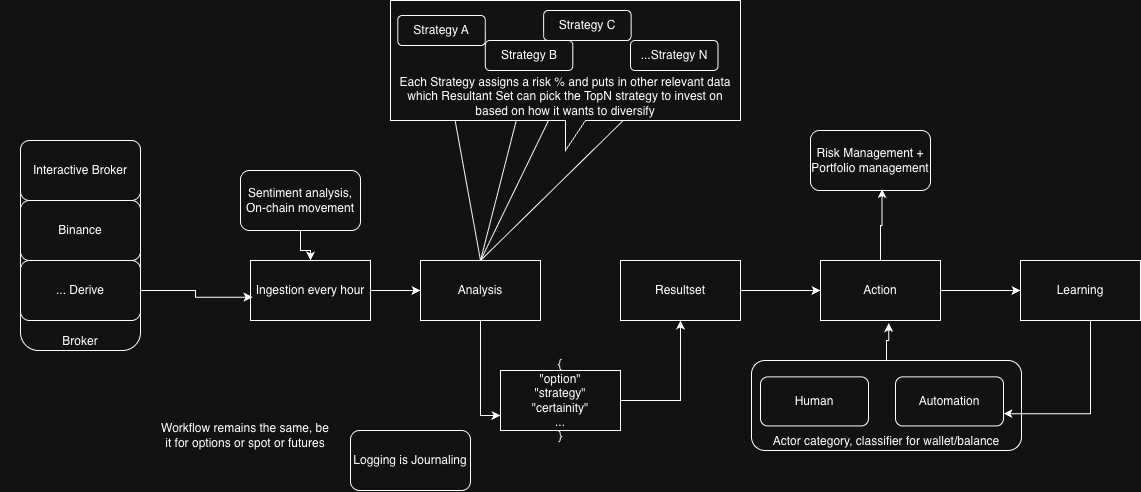

The diagram above was exported from draw.io. Its source (the exported page's mxGraphModel, read from the mxfile embedded in the PNG):
<mxGraphModel dx="1067" dy="855" grid="1" gridSize="10" guides="1" tooltips="1" connect="1" arrows="1" fold="1" page="1" pageScale="1" pageWidth="827" pageHeight="1169" math="0" shadow="0">
  <root>
    <mxCell id="0" />
    <mxCell id="1" parent="0" />
    <mxCell id="diXqTo_FWl6tOESLcUsG-7" parent="1" style="rounded=1;whiteSpace=wrap;html=1;" value="Logging is Journaling" vertex="1">
      <mxGeometry height="60" width="120" x="420" y="570" as="geometry" />
    </mxCell>
    <mxCell id="diXqTo_FWl6tOESLcUsG-16" connectable="0" parent="1" style="group" value="" vertex="1">
      <mxGeometry height="90" width="270" x="821" y="500" as="geometry" />
    </mxCell>
    <mxCell id="diXqTo_FWl6tOESLcUsG-9" parent="diXqTo_FWl6tOESLcUsG-16" style="rounded=1;whiteSpace=wrap;html=1;verticalAlign=bottom;" value="Actor category, classifier for wallet/balance" vertex="1">
      <mxGeometry height="90" width="270" as="geometry" />
    </mxCell>
    <mxCell id="diXqTo_FWl6tOESLcUsG-14" parent="diXqTo_FWl6tOESLcUsG-16" style="rounded=1;whiteSpace=wrap;html=1;" value="Human" vertex="1">
      <mxGeometry height="49.09090909090909" width="108" x="9" y="16.363636363636363" as="geometry" />
    </mxCell>
    <mxCell id="diXqTo_FWl6tOESLcUsG-15" parent="diXqTo_FWl6tOESLcUsG-16" style="rounded=1;whiteSpace=wrap;html=1;" value="Automation" vertex="1">
      <mxGeometry height="49.09090909090909" width="108" x="144" y="16.363636363636363" as="geometry" />
    </mxCell>
    <mxCell id="diXqTo_FWl6tOESLcUsG-30" edge="1" parent="1" style="edgeStyle=orthogonalEdgeStyle;rounded=0;orthogonalLoop=1;jettySize=auto;html=1;" target="diXqTo_FWl6tOESLcUsG-31">
      <mxGeometry relative="1" as="geometry">
        <mxPoint x="460" y="940" as="targetPoint" />
      </mxGeometry>
    </mxCell>
    <mxCell id="diXqTo_FWl6tOESLcUsG-32" connectable="0" parent="diXqTo_FWl6tOESLcUsG-30" style="edgeLabel;html=1;align=center;verticalAlign=middle;resizable=0;points=[];" value="Filter" vertex="1">
      <mxGeometry relative="1" x="-0.0982" y="-2" as="geometry">
        <mxPoint as="offset" />
      </mxGeometry>
    </mxCell>
    <mxCell id="diXqTo_FWl6tOESLcUsG-34" edge="1" parent="1" source="diXqTo_FWl6tOESLcUsG-31" style="edgeStyle=orthogonalEdgeStyle;rounded=0;orthogonalLoop=1;jettySize=auto;html=1;" target="diXqTo_FWl6tOESLcUsG-33" value="">
      <mxGeometry relative="1" as="geometry" />
    </mxCell>
    <mxCell id="diXqTo_FWl6tOESLcUsG-31" parent="1" style="whiteSpace=wrap;html=1;" value="Ingestion every hour" vertex="1">
      <mxGeometry height="60" width="120" x="320" y="400" as="geometry" />
    </mxCell>
    <mxCell id="diXqTo_FWl6tOESLcUsG-43" edge="1" parent="1" source="diXqTo_FWl6tOESLcUsG-33" style="edgeStyle=orthogonalEdgeStyle;rounded=0;orthogonalLoop=1;jettySize=auto;html=1;entryX=0;entryY=0.75;entryDx=0;entryDy=0;" target="diXqTo_FWl6tOESLcUsG-41">
      <mxGeometry relative="1" as="geometry" />
    </mxCell>
    <mxCell id="diXqTo_FWl6tOESLcUsG-33" parent="1" style="whiteSpace=wrap;html=1;" value="Analysis" vertex="1">
      <mxGeometry height="60" width="120" x="490" y="400" as="geometry" />
    </mxCell>
    <mxCell id="diXqTo_FWl6tOESLcUsG-47" edge="1" parent="1" source="diXqTo_FWl6tOESLcUsG-37" style="edgeStyle=orthogonalEdgeStyle;rounded=0;orthogonalLoop=1;jettySize=auto;html=1;" target="diXqTo_FWl6tOESLcUsG-46" value="">
      <mxGeometry relative="1" as="geometry" />
    </mxCell>
    <mxCell id="diXqTo_FWl6tOESLcUsG-37" parent="1" style="whiteSpace=wrap;html=1;" value="Resultset" vertex="1">
      <mxGeometry height="60" width="120" x="690" y="400" as="geometry" />
    </mxCell>
    <mxCell id="diXqTo_FWl6tOESLcUsG-44" edge="1" parent="1" source="diXqTo_FWl6tOESLcUsG-41" style="edgeStyle=orthogonalEdgeStyle;rounded=0;orthogonalLoop=1;jettySize=auto;html=1;entryX=0.5;entryY=1;entryDx=0;entryDy=0;" target="diXqTo_FWl6tOESLcUsG-37">
      <mxGeometry relative="1" as="geometry">
        <Array as="points">
          <mxPoint x="750" y="540" />
        </Array>
      </mxGeometry>
    </mxCell>
    <mxCell id="diXqTo_FWl6tOESLcUsG-41" parent="1" style="whiteSpace=wrap;html=1;" value="{&lt;div&gt;&quot;option&quot;&lt;/div&gt;&lt;div&gt;&quot;strategy&quot;&lt;/div&gt;&lt;div&gt;&quot;certainity&quot;&lt;br&gt;...&lt;/div&gt;&lt;div&gt;}&lt;/div&gt;" vertex="1">
      <mxGeometry height="60" width="120" x="570" y="510" as="geometry" />
    </mxCell>
    <mxCell id="diXqTo_FWl6tOESLcUsG-45" parent="1" style="text;html=1;whiteSpace=wrap;strokeColor=none;fillColor=none;align=center;verticalAlign=middle;rounded=0;" value="Workflow remains the same, be it for options or spot or futures" vertex="1">
      <mxGeometry height="30" width="170" x="230" y="560" as="geometry" />
    </mxCell>
    <mxCell id="diXqTo_FWl6tOESLcUsG-52" edge="1" parent="1" source="diXqTo_FWl6tOESLcUsG-46" style="edgeStyle=orthogonalEdgeStyle;rounded=0;orthogonalLoop=1;jettySize=auto;html=1;" target="diXqTo_FWl6tOESLcUsG-51" value="">
      <mxGeometry relative="1" as="geometry" />
    </mxCell>
    <mxCell id="diXqTo_FWl6tOESLcUsG-46" parent="1" style="whiteSpace=wrap;html=1;" value="Action" vertex="1">
      <mxGeometry height="60" width="120" x="890" y="400" as="geometry" />
    </mxCell>
    <mxCell id="diXqTo_FWl6tOESLcUsG-48" parent="1" style="rounded=1;whiteSpace=wrap;html=1;" value="Risk Management + Portfolio management" vertex="1">
      <mxGeometry height="60" width="120" x="880" y="270" as="geometry" />
    </mxCell>
    <mxCell id="diXqTo_FWl6tOESLcUsG-49" edge="1" parent="1" source="diXqTo_FWl6tOESLcUsG-46" style="edgeStyle=orthogonalEdgeStyle;rounded=0;orthogonalLoop=1;jettySize=auto;html=1;entryX=0.597;entryY=0.978;entryDx=0;entryDy=0;entryPerimeter=0;" target="diXqTo_FWl6tOESLcUsG-48">
      <mxGeometry relative="1" as="geometry" />
    </mxCell>
    <mxCell id="diXqTo_FWl6tOESLcUsG-50" edge="1" parent="1" source="diXqTo_FWl6tOESLcUsG-9" style="edgeStyle=orthogonalEdgeStyle;rounded=0;orthogonalLoop=1;jettySize=auto;html=1;entryX=0.569;entryY=1.042;entryDx=0;entryDy=0;entryPerimeter=0;" target="diXqTo_FWl6tOESLcUsG-46">
      <mxGeometry relative="1" as="geometry" />
    </mxCell>
    <mxCell id="diXqTo_FWl6tOESLcUsG-53" edge="1" parent="1" source="diXqTo_FWl6tOESLcUsG-51" style="edgeStyle=orthogonalEdgeStyle;rounded=0;orthogonalLoop=1;jettySize=auto;html=1;entryX=1;entryY=0.75;entryDx=0;entryDy=0;" target="diXqTo_FWl6tOESLcUsG-15">
      <mxGeometry relative="1" as="geometry">
        <Array as="points">
          <mxPoint x="1160" y="553" />
        </Array>
      </mxGeometry>
    </mxCell>
    <mxCell id="diXqTo_FWl6tOESLcUsG-51" parent="1" style="whiteSpace=wrap;html=1;" value="Learning" vertex="1">
      <mxGeometry height="60" width="120" x="1090" y="400" as="geometry" />
    </mxCell>
    <mxCell id="diXqTo_FWl6tOESLcUsG-55" edge="1" parent="1" style="edgeStyle=orthogonalEdgeStyle;rounded=0;orthogonalLoop=1;jettySize=auto;html=1;entryX=0;entryY=0.5;entryDx=0;entryDy=0;" target="diXqTo_FWl6tOESLcUsG-31">
      <mxGeometry relative="1" as="geometry">
        <Array as="points">
          <mxPoint x="260" y="940" />
        </Array>
      </mxGeometry>
    </mxCell>
    <mxCell id="diXqTo_FWl6tOESLcUsG-63" edge="1" parent="1" source="diXqTo_FWl6tOESLcUsG-21" style="edgeStyle=orthogonalEdgeStyle;rounded=0;orthogonalLoop=1;jettySize=auto;html=1;" target="diXqTo_FWl6tOESLcUsG-31">
      <mxGeometry relative="1" as="geometry" />
    </mxCell>
    <mxCell id="diXqTo_FWl6tOESLcUsG-21" parent="1" style="rounded=1;whiteSpace=wrap;html=1;" value="Sentiment analysis, On-chain movement" vertex="1">
      <mxGeometry height="60" width="120" x="310" y="310" as="geometry" />
    </mxCell>
    <mxCell id="648OLOUJeLghtcbFB7vn-14" edge="1" parent="1" source="diXqTo_FWl6tOESLcUsG-33" style="endArrow=classic;html=1;rounded=0;exitX=0.5;exitY=0;exitDx=0;exitDy=0;entryX=0.5;entryY=1;entryDx=0;entryDy=0;" target="diXqTo_FWl6tOESLcUsG-35" value="">
      <mxGeometry height="50" relative="1" width="50" as="geometry">
        <mxPoint x="390" y="60" as="sourcePoint" />
        <mxPoint x="440" y="10" as="targetPoint" />
      </mxGeometry>
    </mxCell>
    <mxCell id="648OLOUJeLghtcbFB7vn-15" edge="1" parent="1" source="diXqTo_FWl6tOESLcUsG-33" style="endArrow=classic;html=1;rounded=0;exitX=0.5;exitY=0;exitDx=0;exitDy=0;entryX=0.5;entryY=1;entryDx=0;entryDy=0;" target="648OLOUJeLghtcbFB7vn-10" value="">
      <mxGeometry height="50" relative="1" width="50" as="geometry">
        <mxPoint x="736" y="560" as="sourcePoint" />
        <mxPoint x="510" y="360" as="targetPoint" />
      </mxGeometry>
    </mxCell>
    <mxCell id="648OLOUJeLghtcbFB7vn-16" edge="1" parent="1" style="endArrow=classic;html=1;rounded=0;entryX=0.5;entryY=1;entryDx=0;entryDy=0;" target="648OLOUJeLghtcbFB7vn-13" value="">
      <mxGeometry height="50" relative="1" width="50" as="geometry">
        <mxPoint x="550" y="400" as="sourcePoint" />
        <mxPoint x="510" y="400" as="targetPoint" />
      </mxGeometry>
    </mxCell>
    <mxCell id="648OLOUJeLghtcbFB7vn-17" edge="1" parent="1" source="diXqTo_FWl6tOESLcUsG-33" style="endArrow=classic;html=1;rounded=0;exitX=0.5;exitY=0;exitDx=0;exitDy=0;entryX=0.5;entryY=1;entryDx=0;entryDy=0;" target="648OLOUJeLghtcbFB7vn-11" value="">
      <mxGeometry height="50" relative="1" width="50" as="geometry">
        <mxPoint x="736" y="640" as="sourcePoint" />
        <mxPoint x="510" y="440" as="targetPoint" />
      </mxGeometry>
    </mxCell>
    <mxCell id="diXqTo_FWl6tOESLcUsG-61" connectable="0" parent="1" style="group" value="" vertex="1">
      <mxGeometry height="210" width="130" x="70" y="340" as="geometry" />
    </mxCell>
    <mxCell id="diXqTo_FWl6tOESLcUsG-54" connectable="0" parent="diXqTo_FWl6tOESLcUsG-61" style="group" value="" vertex="1">
      <mxGeometry height="140" width="120" x="10" as="geometry" />
    </mxCell>
    <mxCell id="diXqTo_FWl6tOESLcUsG-62" edge="1" parent="1" source="diXqTo_FWl6tOESLcUsG-60" style="edgeStyle=orthogonalEdgeStyle;rounded=0;orthogonalLoop=1;jettySize=auto;html=1;entryX=0.018;entryY=0.611;entryDx=0;entryDy=0;entryPerimeter=0;" target="diXqTo_FWl6tOESLcUsG-31">
      <mxGeometry relative="1" as="geometry" />
    </mxCell>
    <mxCell id="diXqTo_FWl6tOESLcUsG-56" parent="1" style="rounded=1;whiteSpace=wrap;html=1;verticalAlign=bottom;" value="Broker" vertex="1">
      <mxGeometry height="210" width="120" x="90" y="280" as="geometry" />
    </mxCell>
    <mxCell id="diXqTo_FWl6tOESLcUsG-58" parent="1" style="rounded=1;whiteSpace=wrap;html=1;" value="Interactive Broker" vertex="1">
      <mxGeometry height="60" width="120" x="90" y="280" as="geometry" />
    </mxCell>
    <mxCell id="diXqTo_FWl6tOESLcUsG-59" parent="1" style="rounded=1;whiteSpace=wrap;html=1;" value="Binance" vertex="1">
      <mxGeometry height="60" width="120" x="90" y="340" as="geometry" />
    </mxCell>
    <mxCell id="diXqTo_FWl6tOESLcUsG-60" parent="1" style="rounded=1;whiteSpace=wrap;html=1;" value="... Derive" vertex="1">
      <mxGeometry height="60" width="120" x="90" y="400" as="geometry" />
    </mxCell>
    <mxCell id="diXqTo_FWl6tOESLcUsG-64" connectable="0" parent="1" style="group" value="" vertex="1">
      <mxGeometry height="150" width="350" x="460" y="140" as="geometry" />
    </mxCell>
    <mxCell id="648OLOUJeLghtcbFB7vn-19" parent="diXqTo_FWl6tOESLcUsG-64" style="shape=callout;whiteSpace=wrap;html=1;perimeter=calloutPerimeter;verticalAlign=bottom;" value="Each Strategy assigns a risk % and puts in other relevant data which Resultant Set can pick the TopN strategy to invest on based on how it wants to diversify" vertex="1">
      <mxGeometry height="150.00000000000003" width="350" as="geometry" />
    </mxCell>
    <mxCell id="diXqTo_FWl6tOESLcUsG-35" parent="diXqTo_FWl6tOESLcUsG-64" style="rounded=1;whiteSpace=wrap;html=1;" value="Strategy A" vertex="1">
      <mxGeometry height="30" width="87.5" x="7.291666666666667" y="15" as="geometry" />
    </mxCell>
    <mxCell id="648OLOUJeLghtcbFB7vn-10" parent="diXqTo_FWl6tOESLcUsG-64" style="rounded=1;whiteSpace=wrap;html=1;" value="Strategy C" vertex="1">
      <mxGeometry height="30" width="87.5" x="153.125" y="10" as="geometry" />
    </mxCell>
    <mxCell id="648OLOUJeLghtcbFB7vn-11" parent="diXqTo_FWl6tOESLcUsG-64" style="rounded=1;whiteSpace=wrap;html=1;" value="Strategy B" vertex="1">
      <mxGeometry height="30" width="87.5" x="94.78833333333334" y="40.00000000000001" as="geometry" />
    </mxCell>
    <mxCell id="648OLOUJeLghtcbFB7vn-13" parent="diXqTo_FWl6tOESLcUsG-64" style="rounded=1;whiteSpace=wrap;html=1;" value="...Strategy N" vertex="1">
      <mxGeometry height="30" width="87.5" x="240.0016666666667" y="40" as="geometry" />
    </mxCell>
  </root>
</mxGraphModel>